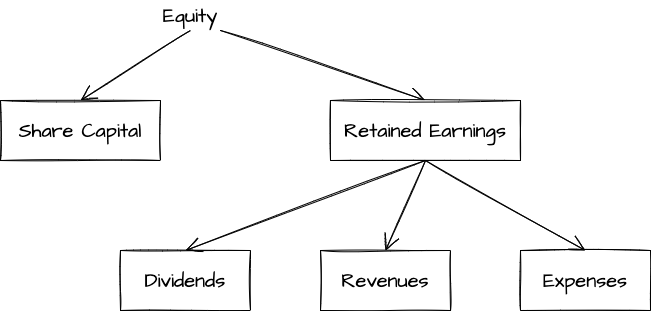

The diagram above was exported from draw.io. Its source (the exported page's mxGraphModel, read from the mxfile embedded in the PNG):
<mxGraphModel dx="1426" dy="939" grid="1" gridSize="10" guides="1" tooltips="1" connect="1" arrows="1" fold="1" page="1" pageScale="1" pageWidth="827" pageHeight="1169" math="0" shadow="0">
  <root>
    <mxCell id="0" />
    <mxCell id="1" parent="0" />
    <mxCell id="8" style="rounded=0;sketch=1;hachureGap=4;orthogonalLoop=1;jettySize=auto;html=1;exitX=0.5;exitY=1;exitDx=0;exitDy=0;entryX=0.5;entryY=0;entryDx=0;entryDy=0;fontFamily=Architects Daughter;fontSource=https%3A%2F%2Ffonts.googleapis.com%2Fcss%3Ffamily%3DArchitects%2BDaughter;fontSize=16;endArrow=open;startSize=14;endSize=14;sourcePerimeterSpacing=8;targetPerimeterSpacing=8;" parent="1" source="2" target="3" edge="1">
      <mxGeometry relative="1" as="geometry" />
    </mxCell>
    <mxCell id="9" style="edgeStyle=none;rounded=0;sketch=1;hachureGap=4;orthogonalLoop=1;jettySize=auto;html=1;exitX=1;exitY=1;exitDx=0;exitDy=0;entryX=0.5;entryY=0;entryDx=0;entryDy=0;fontFamily=Architects Daughter;fontSource=https%3A%2F%2Ffonts.googleapis.com%2Fcss%3Ffamily%3DArchitects%2BDaughter;fontSize=16;endArrow=open;startSize=14;endSize=14;sourcePerimeterSpacing=8;targetPerimeterSpacing=8;" parent="1" source="2" target="4" edge="1">
      <mxGeometry relative="1" as="geometry" />
    </mxCell>
    <mxCell id="2" value="Equity" style="text;html=1;strokeColor=none;fillColor=none;align=center;verticalAlign=middle;whiteSpace=wrap;rounded=0;sketch=1;hachureGap=4;fontFamily=Architects Daughter;fontSource=https%3A%2F%2Ffonts.googleapis.com%2Fcss%3Ffamily%3DArchitects%2BDaughter;fontSize=20;" parent="1" vertex="1">
      <mxGeometry x="180" y="130" width="60" height="30" as="geometry" />
    </mxCell>
    <mxCell id="3" value="Share Capital" style="rounded=0;whiteSpace=wrap;html=1;sketch=1;hachureGap=4;fontFamily=Architects Daughter;fontSource=https%3A%2F%2Ffonts.googleapis.com%2Fcss%3Ffamily%3DArchitects%2BDaughter;fontSize=20;" parent="1" vertex="1">
      <mxGeometry x="20" y="230" width="160" height="60" as="geometry" />
    </mxCell>
    <mxCell id="10" style="edgeStyle=none;rounded=0;sketch=1;hachureGap=4;orthogonalLoop=1;jettySize=auto;html=1;exitX=0.5;exitY=1;exitDx=0;exitDy=0;entryX=0.5;entryY=0;entryDx=0;entryDy=0;fontFamily=Architects Daughter;fontSource=https%3A%2F%2Ffonts.googleapis.com%2Fcss%3Ffamily%3DArchitects%2BDaughter;fontSize=16;endArrow=open;startSize=14;endSize=14;sourcePerimeterSpacing=8;targetPerimeterSpacing=8;" parent="1" source="4" target="5" edge="1">
      <mxGeometry relative="1" as="geometry" />
    </mxCell>
    <mxCell id="11" style="edgeStyle=none;rounded=0;sketch=1;hachureGap=4;orthogonalLoop=1;jettySize=auto;html=1;exitX=0.5;exitY=1;exitDx=0;exitDy=0;entryX=0.5;entryY=0;entryDx=0;entryDy=0;fontFamily=Architects Daughter;fontSource=https%3A%2F%2Ffonts.googleapis.com%2Fcss%3Ffamily%3DArchitects%2BDaughter;fontSize=16;endArrow=open;startSize=14;endSize=14;sourcePerimeterSpacing=8;targetPerimeterSpacing=8;" parent="1" source="4" target="6" edge="1">
      <mxGeometry relative="1" as="geometry" />
    </mxCell>
    <mxCell id="12" style="edgeStyle=none;rounded=0;sketch=1;hachureGap=4;orthogonalLoop=1;jettySize=auto;html=1;exitX=0.5;exitY=1;exitDx=0;exitDy=0;entryX=0.5;entryY=0;entryDx=0;entryDy=0;fontFamily=Architects Daughter;fontSource=https%3A%2F%2Ffonts.googleapis.com%2Fcss%3Ffamily%3DArchitects%2BDaughter;fontSize=16;endArrow=open;startSize=14;endSize=14;sourcePerimeterSpacing=8;targetPerimeterSpacing=8;" parent="1" source="4" target="7" edge="1">
      <mxGeometry relative="1" as="geometry" />
    </mxCell>
    <mxCell id="4" value="Retained Earnings" style="rounded=0;whiteSpace=wrap;html=1;sketch=1;hachureGap=4;fontFamily=Architects Daughter;fontSource=https%3A%2F%2Ffonts.googleapis.com%2Fcss%3Ffamily%3DArchitects%2BDaughter;fontSize=20;" parent="1" vertex="1">
      <mxGeometry x="350" y="230" width="190" height="60" as="geometry" />
    </mxCell>
    <mxCell id="5" value="Dividends" style="rounded=0;whiteSpace=wrap;html=1;sketch=1;hachureGap=4;fontFamily=Architects Daughter;fontSource=https%3A%2F%2Ffonts.googleapis.com%2Fcss%3Ffamily%3DArchitects%2BDaughter;fontSize=20;" parent="1" vertex="1">
      <mxGeometry x="140" y="380" width="130" height="60" as="geometry" />
    </mxCell>
    <mxCell id="6" value="Revenues" style="rounded=0;whiteSpace=wrap;html=1;sketch=1;hachureGap=4;fontFamily=Architects Daughter;fontSource=https%3A%2F%2Ffonts.googleapis.com%2Fcss%3Ffamily%3DArchitects%2BDaughter;fontSize=20;" parent="1" vertex="1">
      <mxGeometry x="340" y="380" width="130" height="60" as="geometry" />
    </mxCell>
    <mxCell id="7" value="Expenses" style="rounded=0;whiteSpace=wrap;html=1;sketch=1;hachureGap=4;fontFamily=Architects Daughter;fontSource=https%3A%2F%2Ffonts.googleapis.com%2Fcss%3Ffamily%3DArchitects%2BDaughter;fontSize=20;" parent="1" vertex="1">
      <mxGeometry x="540" y="380" width="130" height="60" as="geometry" />
    </mxCell>
  </root>
</mxGraphModel>